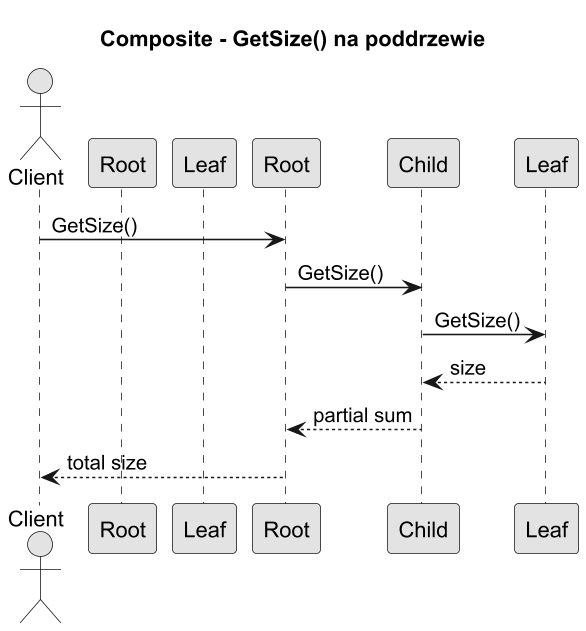

The diagram above was rendered by PlantUML. Its source (embedded in the PNG):
@startuml composite_filesystem_sequence
title Composite - GetSize() na poddrzewie

skinparam monochrome true
skinparam dpi 150

actor Client
participant Root as DirectoryNode
participant Child as DirectoryNode
participant Leaf as FileNode

Client -> Root : GetSize()
Root -> Child : GetSize()
Child -> Leaf : GetSize()
Leaf --> Child : size
Child --> Root : partial sum
Root --> Client : total size

@enduml